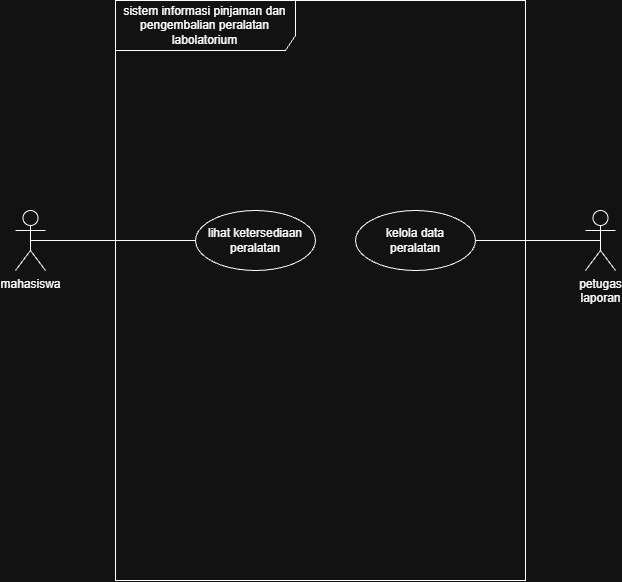

The diagram above was exported from draw.io. Its source (the exported page's mxGraphModel, read from the mxfile embedded in the PNG):
<mxGraphModel dx="911" dy="545" grid="1" gridSize="10" guides="1" tooltips="1" connect="1" arrows="1" fold="1" page="1" pageScale="1" pageWidth="850" pageHeight="1100" math="0" shadow="0">
  <root>
    <mxCell id="0" />
    <mxCell id="1" parent="0" />
    <mxCell id="nm_MqZxawZ2CkYu7C2Ie-1" parent="1" style="shape=umlFrame;whiteSpace=wrap;html=1;pointerEvents=0;width=180;height=50;" value="sistem informasi pinjaman dan pengembalian peralatan labolatorium" vertex="1">
      <mxGeometry height="580" width="410" x="200" y="100" as="geometry" />
    </mxCell>
    <mxCell id="nm_MqZxawZ2CkYu7C2Ie-2" parent="1" style="shape=umlActor;verticalLabelPosition=bottom;verticalAlign=top;html=1;" value="mahasiswa" vertex="1">
      <mxGeometry height="60" width="30" x="100" y="310" as="geometry" />
    </mxCell>
    <mxCell id="nm_MqZxawZ2CkYu7C2Ie-16" edge="1" parent="1" source="nm_MqZxawZ2CkYu7C2Ie-3" style="edgeStyle=orthogonalEdgeStyle;rounded=0;orthogonalLoop=1;jettySize=auto;html=1;exitX=0.5;exitY=0.5;exitDx=0;exitDy=0;exitPerimeter=0;endArrow=none;endFill=0;" target="nm_MqZxawZ2CkYu7C2Ie-14">
      <mxGeometry relative="1" as="geometry" />
    </mxCell>
    <mxCell id="nm_MqZxawZ2CkYu7C2Ie-3" parent="1" style="shape=umlActor;verticalLabelPosition=bottom;verticalAlign=top;html=1;" value="petugas&lt;div&gt;laporan&lt;/div&gt;" vertex="1">
      <mxGeometry height="60" width="30" x="670" y="310" as="geometry" />
    </mxCell>
    <mxCell id="nm_MqZxawZ2CkYu7C2Ie-12" parent="1" style="ellipse;whiteSpace=wrap;html=1;" value="lihat ketersediaan&lt;div&gt;peralatan&lt;/div&gt;" vertex="1">
      <mxGeometry height="60" width="120" x="280" y="310" as="geometry" />
    </mxCell>
    <mxCell id="nm_MqZxawZ2CkYu7C2Ie-14" parent="1" style="ellipse;whiteSpace=wrap;html=1;" value="kelola data&lt;div&gt;peralatan&lt;/div&gt;" vertex="1">
      <mxGeometry height="60" width="120" x="440" y="310" as="geometry" />
    </mxCell>
    <mxCell id="nm_MqZxawZ2CkYu7C2Ie-15" edge="1" parent="1" source="nm_MqZxawZ2CkYu7C2Ie-2" style="rounded=0;orthogonalLoop=1;jettySize=auto;html=1;exitX=0.5;exitY=0.5;exitDx=0;exitDy=0;exitPerimeter=0;entryX=0;entryY=0.5;entryDx=0;entryDy=0;endArrow=none;endFill=0;" target="nm_MqZxawZ2CkYu7C2Ie-12">
      <mxGeometry relative="1" as="geometry">
        <mxPoint x="240" y="340" as="targetPoint" />
      </mxGeometry>
    </mxCell>
  </root>
</mxGraphModel>